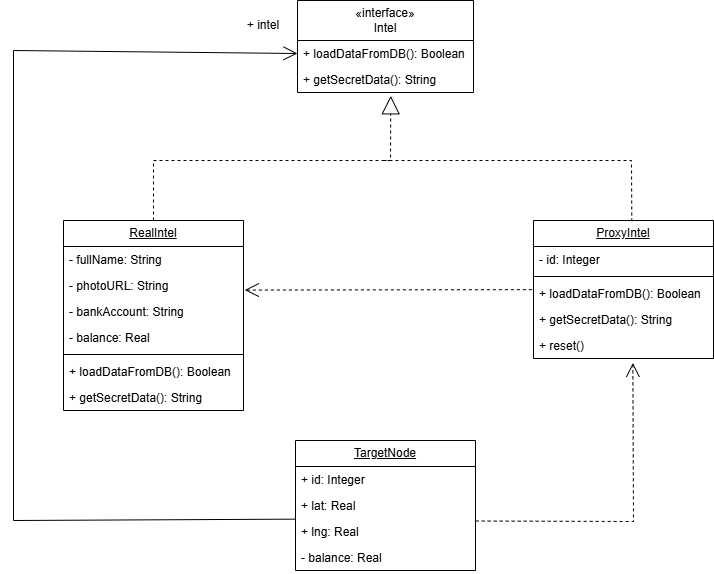

The diagram above was exported from draw.io. Its source (the exported page's mxGraphModel, read from the mxfile embedded in the PNG):
<mxGraphModel dx="1030" dy="608" grid="0" gridSize="10" guides="1" tooltips="1" connect="1" arrows="1" fold="1" page="0" pageScale="1" pageWidth="827" pageHeight="1169" math="0" shadow="0">
  <root>
    <mxCell id="0" />
    <mxCell id="1" parent="0" />
    <mxCell id="uATh7AoaECTESmguThln-5" parent="1" style="swimlane;fontStyle=0;childLayout=stackLayout;horizontal=1;startSize=40;fillColor=none;horizontalStack=0;resizeParent=1;resizeParentMax=0;resizeLast=0;collapsible=1;marginBottom=0;whiteSpace=wrap;html=1;" value="«interface»&lt;br&gt;Intel" vertex="1">
      <mxGeometry height="92" width="176" x="304" y="80" as="geometry" />
    </mxCell>
    <mxCell id="uATh7AoaECTESmguThln-6" parent="uATh7AoaECTESmguThln-5" style="text;strokeColor=none;fillColor=none;align=left;verticalAlign=top;spacingLeft=4;spacingRight=4;overflow=hidden;rotatable=0;points=[[0,0.5],[1,0.5]];portConstraint=eastwest;whiteSpace=wrap;html=1;" value="+ loadDataFromDB(): Boolean" vertex="1">
      <mxGeometry height="26" width="176" y="40" as="geometry" />
    </mxCell>
    <mxCell id="uATh7AoaECTESmguThln-7" parent="uATh7AoaECTESmguThln-5" style="text;strokeColor=none;fillColor=none;align=left;verticalAlign=top;spacingLeft=4;spacingRight=4;overflow=hidden;rotatable=0;points=[[0,0.5],[1,0.5]];portConstraint=eastwest;whiteSpace=wrap;html=1;" value="+ getSecretData(): String" vertex="1">
      <mxGeometry height="26" width="176" y="66" as="geometry" />
    </mxCell>
    <mxCell id="uATh7AoaECTESmguThln-11" parent="1" style="swimlane;fontStyle=0;childLayout=stackLayout;horizontal=1;startSize=26;fillColor=none;horizontalStack=0;resizeParent=1;resizeParentMax=0;resizeLast=0;collapsible=1;marginBottom=0;whiteSpace=wrap;html=1;" value="&lt;u&gt;RealIntel&lt;/u&gt;" vertex="1">
      <mxGeometry height="190" width="180" x="70" y="300" as="geometry" />
    </mxCell>
    <mxCell id="uATh7AoaECTESmguThln-12" parent="uATh7AoaECTESmguThln-11" style="text;strokeColor=none;fillColor=none;align=left;verticalAlign=top;spacingLeft=4;spacingRight=4;overflow=hidden;rotatable=0;points=[[0,0.5],[1,0.5]];portConstraint=eastwest;whiteSpace=wrap;html=1;" value="- fullName: String" vertex="1">
      <mxGeometry height="26" width="180" y="26" as="geometry" />
    </mxCell>
    <mxCell id="uATh7AoaECTESmguThln-13" parent="uATh7AoaECTESmguThln-11" style="text;strokeColor=none;fillColor=none;align=left;verticalAlign=top;spacingLeft=4;spacingRight=4;overflow=hidden;rotatable=0;points=[[0,0.5],[1,0.5]];portConstraint=eastwest;whiteSpace=wrap;html=1;" value="- photoURL: String" vertex="1">
      <mxGeometry height="26" width="180" y="52" as="geometry" />
    </mxCell>
    <mxCell id="uATh7AoaECTESmguThln-17" parent="uATh7AoaECTESmguThln-11" style="text;strokeColor=none;fillColor=none;align=left;verticalAlign=top;spacingLeft=4;spacingRight=4;overflow=hidden;rotatable=0;points=[[0,0.5],[1,0.5]];portConstraint=eastwest;whiteSpace=wrap;html=1;" value="- bankAccount: String" vertex="1">
      <mxGeometry height="26" width="180" y="78" as="geometry" />
    </mxCell>
    <mxCell id="uATh7AoaECTESmguThln-18" parent="uATh7AoaECTESmguThln-11" style="text;strokeColor=none;fillColor=none;align=left;verticalAlign=top;spacingLeft=4;spacingRight=4;overflow=hidden;rotatable=0;points=[[0,0.5],[1,0.5]];portConstraint=eastwest;whiteSpace=wrap;html=1;" value="- balance: Real" vertex="1">
      <mxGeometry height="26" width="180" y="104" as="geometry" />
    </mxCell>
    <mxCell id="uATh7AoaECTESmguThln-16" parent="uATh7AoaECTESmguThln-11" style="line;strokeWidth=1;fillColor=none;align=left;verticalAlign=middle;spacingTop=-1;spacingLeft=3;spacingRight=3;rotatable=0;labelPosition=right;points=[];portConstraint=eastwest;strokeColor=inherit;" value="" vertex="1">
      <mxGeometry height="8" width="180" y="130" as="geometry" />
    </mxCell>
    <mxCell id="uATh7AoaECTESmguThln-19" parent="uATh7AoaECTESmguThln-11" style="text;strokeColor=none;fillColor=none;align=left;verticalAlign=top;spacingLeft=4;spacingRight=4;overflow=hidden;rotatable=0;points=[[0,0.5],[1,0.5]];portConstraint=eastwest;whiteSpace=wrap;html=1;" value="+ loadDataFromDB(): Boolean" vertex="1">
      <mxGeometry height="26" width="180" y="138" as="geometry" />
    </mxCell>
    <mxCell id="uATh7AoaECTESmguThln-20" parent="uATh7AoaECTESmguThln-11" style="text;strokeColor=none;fillColor=none;align=left;verticalAlign=top;spacingLeft=4;spacingRight=4;overflow=hidden;rotatable=0;points=[[0,0.5],[1,0.5]];portConstraint=eastwest;whiteSpace=wrap;html=1;" value="+ getSecretData(): String" vertex="1">
      <mxGeometry height="26" width="180" y="164" as="geometry" />
    </mxCell>
    <mxCell id="uATh7AoaECTESmguThln-21" parent="1" style="swimlane;fontStyle=0;childLayout=stackLayout;horizontal=1;startSize=26;fillColor=none;horizontalStack=0;resizeParent=1;resizeParentMax=0;resizeLast=0;collapsible=1;marginBottom=0;whiteSpace=wrap;html=1;" value="&lt;u&gt;ProxyIntel&lt;/u&gt;" vertex="1">
      <mxGeometry height="138" width="180" x="540" y="300" as="geometry" />
    </mxCell>
    <mxCell id="uATh7AoaECTESmguThln-22" parent="uATh7AoaECTESmguThln-21" style="text;strokeColor=none;fillColor=none;align=left;verticalAlign=top;spacingLeft=4;spacingRight=4;overflow=hidden;rotatable=0;points=[[0,0.5],[1,0.5]];portConstraint=eastwest;whiteSpace=wrap;html=1;" value="- id: Integer" vertex="1">
      <mxGeometry height="26" width="180" y="26" as="geometry" />
    </mxCell>
    <mxCell id="uATh7AoaECTESmguThln-26" parent="uATh7AoaECTESmguThln-21" style="line;strokeWidth=1;fillColor=none;align=left;verticalAlign=middle;spacingTop=-1;spacingLeft=3;spacingRight=3;rotatable=0;labelPosition=right;points=[];portConstraint=eastwest;strokeColor=inherit;" value="" vertex="1">
      <mxGeometry height="8" width="180" y="52" as="geometry" />
    </mxCell>
    <mxCell id="uATh7AoaECTESmguThln-27" parent="uATh7AoaECTESmguThln-21" style="text;strokeColor=none;fillColor=none;align=left;verticalAlign=top;spacingLeft=4;spacingRight=4;overflow=hidden;rotatable=0;points=[[0,0.5],[1,0.5]];portConstraint=eastwest;whiteSpace=wrap;html=1;" value="+ loadDataFromDB(): Boolean" vertex="1">
      <mxGeometry height="26" width="180" y="60" as="geometry" />
    </mxCell>
    <mxCell id="uATh7AoaECTESmguThln-28" parent="uATh7AoaECTESmguThln-21" style="text;strokeColor=none;fillColor=none;align=left;verticalAlign=top;spacingLeft=4;spacingRight=4;overflow=hidden;rotatable=0;points=[[0,0.5],[1,0.5]];portConstraint=eastwest;whiteSpace=wrap;html=1;" value="+ getSecretData(): String" vertex="1">
      <mxGeometry height="26" width="180" y="86" as="geometry" />
    </mxCell>
    <mxCell id="uATh7AoaECTESmguThln-29" parent="uATh7AoaECTESmguThln-21" style="text;strokeColor=none;fillColor=none;align=left;verticalAlign=top;spacingLeft=4;spacingRight=4;overflow=hidden;rotatable=0;points=[[0,0.5],[1,0.5]];portConstraint=eastwest;whiteSpace=wrap;html=1;" value="+ reset()" vertex="1">
      <mxGeometry height="26" width="180" y="112" as="geometry" />
    </mxCell>
    <mxCell id="uATh7AoaECTESmguThln-30" parent="1" style="swimlane;fontStyle=0;childLayout=stackLayout;horizontal=1;startSize=26;fillColor=none;horizontalStack=0;resizeParent=1;resizeParentMax=0;resizeLast=0;collapsible=1;marginBottom=0;whiteSpace=wrap;html=1;" value="&lt;u&gt;TargetNode&lt;/u&gt;" vertex="1">
      <mxGeometry height="130" width="180" x="302" y="520" as="geometry" />
    </mxCell>
    <mxCell id="uATh7AoaECTESmguThln-31" parent="uATh7AoaECTESmguThln-30" style="text;strokeColor=none;fillColor=none;align=left;verticalAlign=top;spacingLeft=4;spacingRight=4;overflow=hidden;rotatable=0;points=[[0,0.5],[1,0.5]];portConstraint=eastwest;whiteSpace=wrap;html=1;" value="+ id: Integer" vertex="1">
      <mxGeometry height="26" width="180" y="26" as="geometry" />
    </mxCell>
    <mxCell id="uATh7AoaECTESmguThln-32" parent="uATh7AoaECTESmguThln-30" style="text;strokeColor=none;fillColor=none;align=left;verticalAlign=top;spacingLeft=4;spacingRight=4;overflow=hidden;rotatable=0;points=[[0,0.5],[1,0.5]];portConstraint=eastwest;whiteSpace=wrap;html=1;" value="+ lat: Real" vertex="1">
      <mxGeometry height="26" width="180" y="52" as="geometry" />
    </mxCell>
    <mxCell id="uATh7AoaECTESmguThln-33" parent="uATh7AoaECTESmguThln-30" style="text;strokeColor=none;fillColor=none;align=left;verticalAlign=top;spacingLeft=4;spacingRight=4;overflow=hidden;rotatable=0;points=[[0,0.5],[1,0.5]];portConstraint=eastwest;whiteSpace=wrap;html=1;" value="+ lng: Real" vertex="1">
      <mxGeometry height="26" width="180" y="78" as="geometry" />
    </mxCell>
    <mxCell id="uATh7AoaECTESmguThln-34" parent="uATh7AoaECTESmguThln-30" style="text;strokeColor=none;fillColor=none;align=left;verticalAlign=top;spacingLeft=4;spacingRight=4;overflow=hidden;rotatable=0;points=[[0,0.5],[1,0.5]];portConstraint=eastwest;whiteSpace=wrap;html=1;" value="- balance: Real" vertex="1">
      <mxGeometry height="26" width="180" y="104" as="geometry" />
    </mxCell>
    <mxCell id="uATh7AoaECTESmguThln-38" edge="1" parent="1" source="uATh7AoaECTESmguThln-11" style="endArrow=block;endSize=16;endFill=0;html=1;rounded=0;exitX=0.5;exitY=0;exitDx=0;exitDy=0;entryX=0.53;entryY=1.128;entryDx=0;entryDy=0;entryPerimeter=0;dashed=1;" target="uATh7AoaECTESmguThln-7" value="">
      <mxGeometry relative="1" width="160" as="geometry">
        <Array as="points">
          <mxPoint x="160" y="240" />
          <mxPoint x="397" y="240" />
        </Array>
        <mxPoint x="270" y="210" as="sourcePoint" />
        <mxPoint x="430" y="210" as="targetPoint" />
      </mxGeometry>
    </mxCell>
    <mxCell id="uATh7AoaECTESmguThln-39" edge="1" parent="1" style="endArrow=none;html=1;rounded=0;entryX=0.546;entryY=0.005;entryDx=0;entryDy=0;entryPerimeter=0;dashed=1;" target="uATh7AoaECTESmguThln-21" value="">
      <mxGeometry height="50" relative="1" width="50" as="geometry">
        <Array as="points">
          <mxPoint x="638" y="240" />
        </Array>
        <mxPoint x="390" y="240" as="sourcePoint" />
        <mxPoint x="380" y="320" as="targetPoint" />
      </mxGeometry>
    </mxCell>
    <mxCell id="uATh7AoaECTESmguThln-43" edge="1" parent="1" source="uATh7AoaECTESmguThln-27" style="endArrow=open;endSize=12;dashed=1;html=1;rounded=0;entryX=1.007;entryY=0.676;entryDx=0;entryDy=0;entryPerimeter=0;exitX=-0.009;exitY=0.352;exitDx=0;exitDy=0;exitPerimeter=0;" target="uATh7AoaECTESmguThln-13" value="">
      <mxGeometry relative="1" width="160" as="geometry">
        <mxPoint x="304" y="368.33" as="sourcePoint" />
        <mxPoint x="464" y="368.33" as="targetPoint" />
      </mxGeometry>
    </mxCell>
    <mxCell id="uATh7AoaECTESmguThln-44" edge="1" parent="1" source="uATh7AoaECTESmguThln-32" style="endArrow=open;endFill=1;endSize=12;html=1;rounded=0;exitX=-0.003;exitY=1.025;exitDx=0;exitDy=0;exitPerimeter=0;entryX=0;entryY=0.5;entryDx=0;entryDy=0;" target="uATh7AoaECTESmguThln-6" value="">
      <mxGeometry relative="1" width="160" as="geometry">
        <Array as="points">
          <mxPoint x="20" y="600" />
          <mxPoint x="20" y="130" />
        </Array>
        <mxPoint x="60" y="650" as="sourcePoint" />
        <mxPoint x="220" y="650" as="targetPoint" />
      </mxGeometry>
    </mxCell>
    <mxCell id="uATh7AoaECTESmguThln-45" parent="1" style="text;html=1;whiteSpace=wrap;strokeColor=none;fillColor=none;align=center;verticalAlign=middle;rounded=0;" value="+ intel" vertex="1">
      <mxGeometry height="30" width="60" x="240" y="90" as="geometry" />
    </mxCell>
    <mxCell id="uATh7AoaECTESmguThln-47" edge="1" parent="1" source="uATh7AoaECTESmguThln-33" style="endArrow=open;endSize=12;dashed=1;html=1;rounded=0;exitX=1.001;exitY=0.097;exitDx=0;exitDy=0;exitPerimeter=0;entryX=0.552;entryY=1.17;entryDx=0;entryDy=0;entryPerimeter=0;" target="uATh7AoaECTESmguThln-29" value="">
      <mxGeometry relative="1" width="160" as="geometry">
        <Array as="points">
          <mxPoint x="640" y="601" />
        </Array>
        <mxPoint x="520" y="600" as="sourcePoint" />
        <mxPoint x="680" y="600" as="targetPoint" />
      </mxGeometry>
    </mxCell>
  </root>
</mxGraphModel>